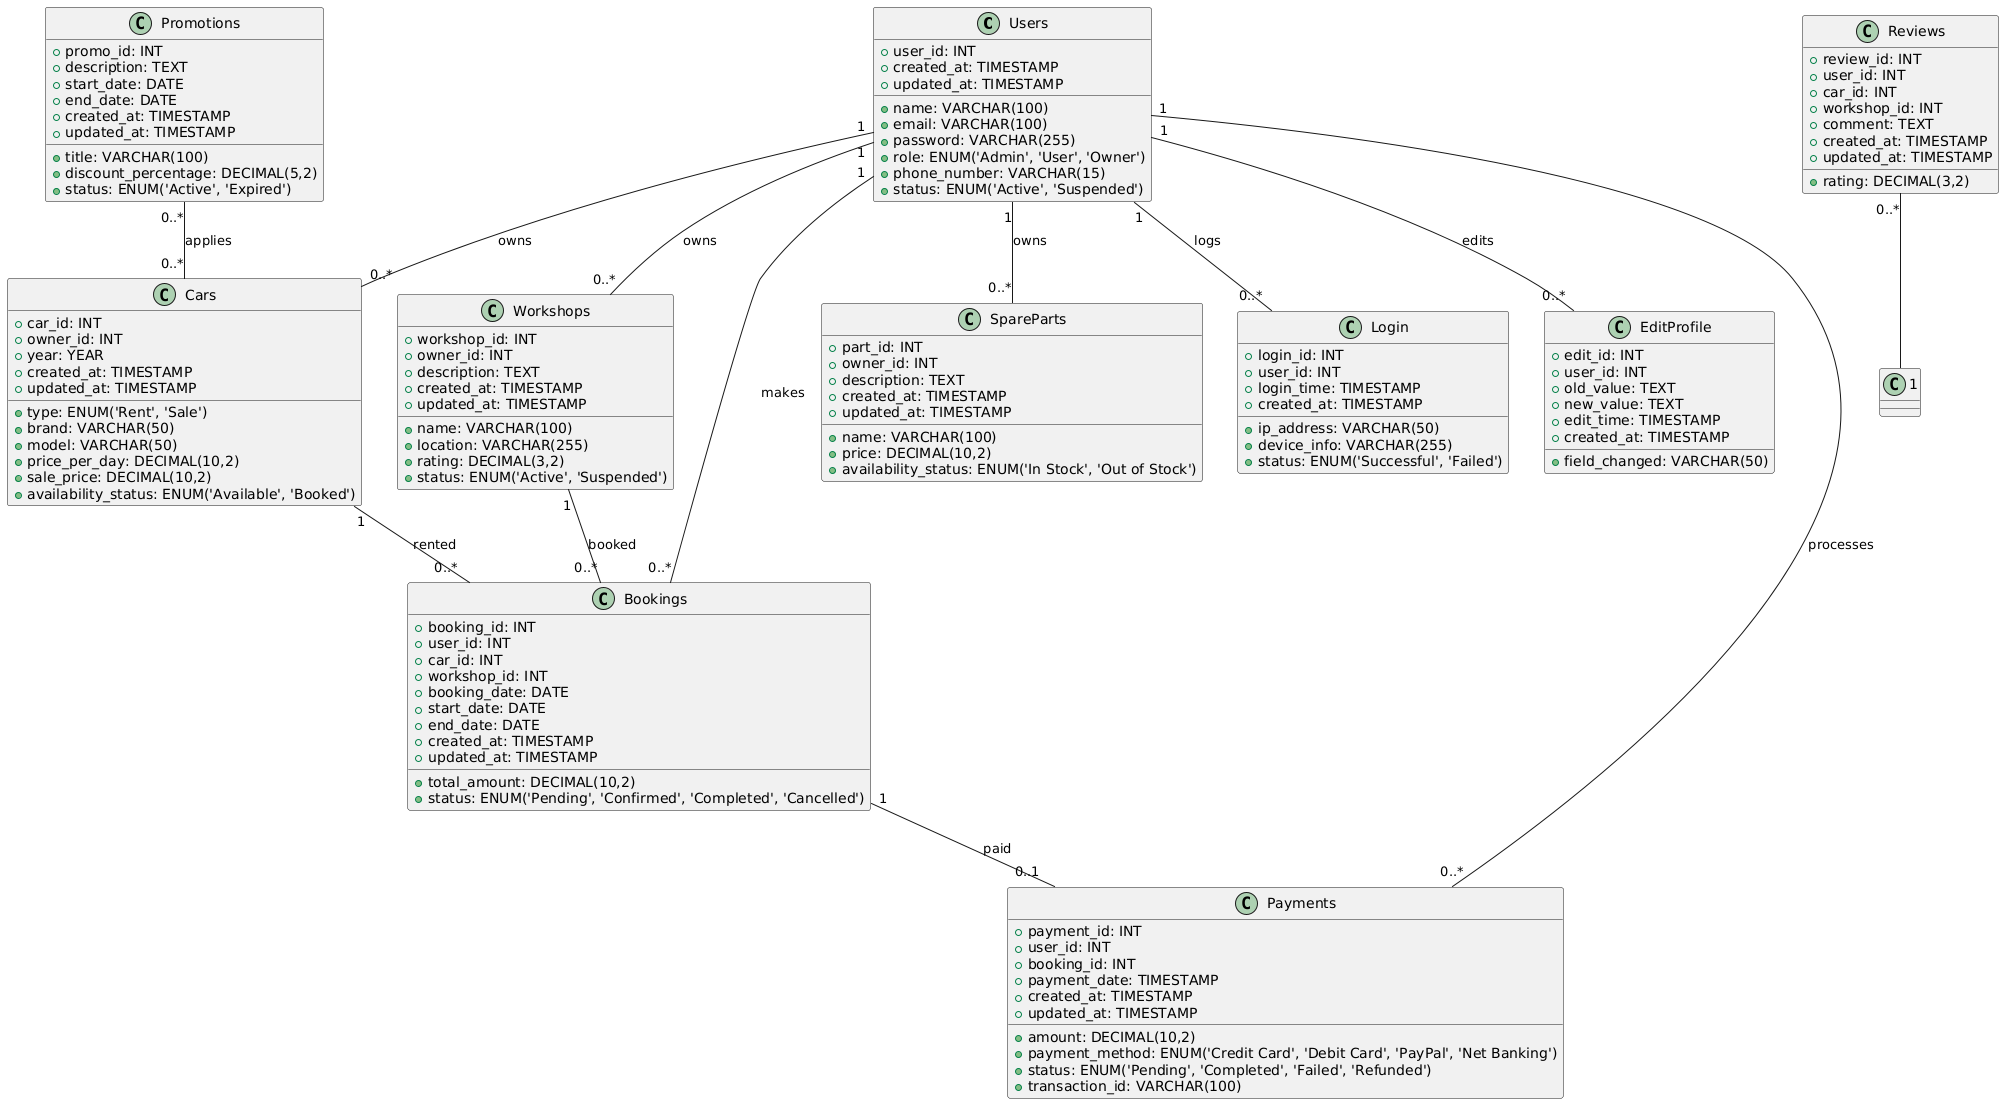

The diagram above was rendered by PlantUML. Its source (embedded in the PNG):
@startuml
class Users {
  + user_id: INT
  + name: VARCHAR(100)
  + email: VARCHAR(100)
  + password: VARCHAR(255)
  + role: ENUM('Admin', 'User', 'Owner')
  + phone_number: VARCHAR(15)
  + status: ENUM('Active', 'Suspended')
  + created_at: TIMESTAMP
  + updated_at: TIMESTAMP
}

class Cars {
  + car_id: INT
  + owner_id: INT
  + type: ENUM('Rent', 'Sale')
  + brand: VARCHAR(50)
  + model: VARCHAR(50)
  + year: YEAR
  + price_per_day: DECIMAL(10,2)
  + sale_price: DECIMAL(10,2)
  + availability_status: ENUM('Available', 'Booked')
  + created_at: TIMESTAMP
  + updated_at: TIMESTAMP
}

class SpareParts {
  + part_id: INT
  + owner_id: INT
  + name: VARCHAR(100)
  + description: TEXT
  + price: DECIMAL(10,2)
  + availability_status: ENUM('In Stock', 'Out of Stock')
  + created_at: TIMESTAMP
  + updated_at: TIMESTAMP
}

class Workshops {
  + workshop_id: INT
  + owner_id: INT
  + name: VARCHAR(100)
  + description: TEXT
  + location: VARCHAR(255)
  + rating: DECIMAL(3,2)
  + status: ENUM('Active', 'Suspended')
  + created_at: TIMESTAMP
  + updated_at: TIMESTAMP
}

class Bookings {
  + booking_id: INT
  + user_id: INT
  + car_id: INT
  + workshop_id: INT
  + booking_date: DATE
  + start_date: DATE
  + end_date: DATE
  + total_amount: DECIMAL(10,2)
  + status: ENUM('Pending', 'Confirmed', 'Completed', 'Cancelled')
  + created_at: TIMESTAMP
  + updated_at: TIMESTAMP
}

class Promotions {
  + promo_id: INT
  + title: VARCHAR(100)
  + description: TEXT
  + discount_percentage: DECIMAL(5,2)
  + start_date: DATE
  + end_date: DATE
  + status: ENUM('Active', 'Expired')
  + created_at: TIMESTAMP
  + updated_at: TIMESTAMP
}

class Reviews {
  + review_id: INT
  + user_id: INT
  + car_id: INT
  + workshop_id: INT
  + rating: DECIMAL(3,2)
  + comment: TEXT
  + created_at: TIMESTAMP
  + updated_at: TIMESTAMP
}

class Payments {
  + payment_id: INT
  + user_id: INT
  + booking_id: INT
  + amount: DECIMAL(10,2)
  + payment_method: ENUM('Credit Card', 'Debit Card', 'PayPal', 'Net Banking')
  + payment_date: TIMESTAMP
  + status: ENUM('Pending', 'Completed', 'Failed', 'Refunded')
  + transaction_id: VARCHAR(100)
  + created_at: TIMESTAMP
  + updated_at: TIMESTAMP
}

class Login {
  + login_id: INT
  + user_id: INT
  + login_time: TIMESTAMP
  + ip_address: VARCHAR(50)
  + device_info: VARCHAR(255)
  + status: ENUM('Successful', 'Failed')
  + created_at: TIMESTAMP
}

class EditProfile {
  + edit_id: INT
  + user_id: INT
  + field_changed: VARCHAR(50)
  + old_value: TEXT
  + new_value: TEXT
  + edit_time: TIMESTAMP
  + created_at: TIMESTAMP
}

Users "1" -- "0..*" Cars : owns
Users "1" -- "0..*" SpareParts : owns
Users "1" -- "0..*" Workshops : owns
Users "1" -- "0..*" Bookings : makes
Users "1" -- "0..*" Payments : processes
Users "1" -- "0..*" Login : logs
Users "1" -- "0..*" EditProfile : edits

Cars "1" -- "0..*" Bookings : rented
Workshops "1" -- "0..*" Bookings : booked
Bookings "1" -- "0..1" Payments : paid
Promotions "0..*" -- "0..*" Cars : applies
Reviews "0..*" -- "1"
@enduml